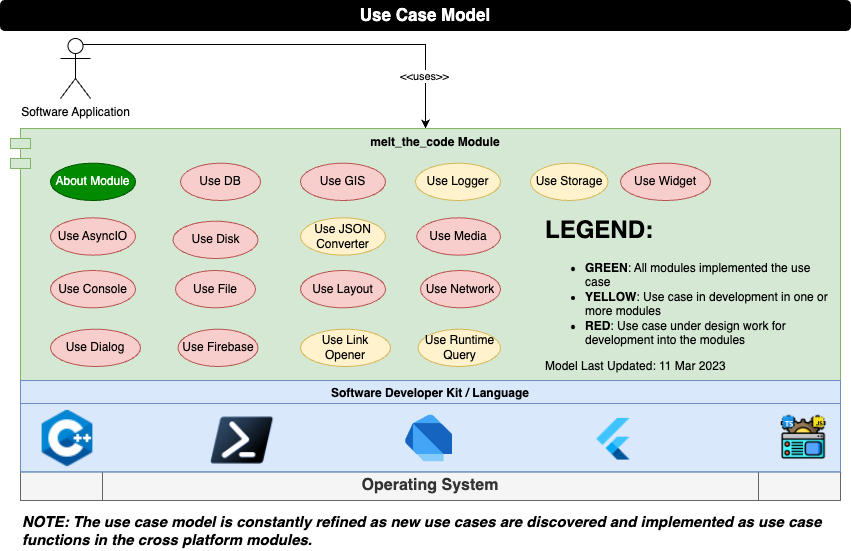

The diagram above was exported from draw.io. Its source (the exported page's mxGraphModel, read from the mxfile embedded in the PNG):
<mxGraphModel dx="1060" dy="674" grid="1" gridSize="10" guides="1" tooltips="1" connect="0" arrows="1" fold="1" page="1" pageScale="1" pageWidth="850" pageHeight="1100" background="#FFFFFF" math="0" shadow="0">
  <root>
    <mxCell id="YpPCUOMKbOIyuZWcppZw-0" />
    <mxCell id="YpPCUOMKbOIyuZWcppZw-1" parent="YpPCUOMKbOIyuZWcppZw-0" />
    <mxCell id="2qrx_30JK6_Czj3wB5Ir-2" style="edgeStyle=orthogonalEdgeStyle;rounded=0;orthogonalLoop=1;jettySize=auto;html=1;exitX=0.75;exitY=0.1;exitDx=0;exitDy=0;exitPerimeter=0;entryX=0.5;entryY=0;entryDx=0;entryDy=0;" parent="YpPCUOMKbOIyuZWcppZw-1" source="VjxJ3KoJ9CWUHwg9FyVx-0" target="VjxJ3KoJ9CWUHwg9FyVx-1" edge="1">
      <mxGeometry relative="1" as="geometry">
        <Array as="points">
          <mxPoint x="425" y="44" />
        </Array>
      </mxGeometry>
    </mxCell>
    <mxCell id="2qrx_30JK6_Czj3wB5Ir-5" value="&amp;lt;&amp;lt;uses&amp;gt;&amp;gt;" style="edgeLabel;html=1;align=center;verticalAlign=middle;resizable=0;points=[];" parent="2qrx_30JK6_Czj3wB5Ir-2" vertex="1" connectable="0">
      <mxGeometry x="0.7515" y="-2" relative="1" as="geometry">
        <mxPoint as="offset" />
      </mxGeometry>
    </mxCell>
    <mxCell id="VjxJ3KoJ9CWUHwg9FyVx-0" value="Software Application" style="shape=umlActor;verticalLabelPosition=bottom;verticalAlign=top;html=1;fillColor=#FFFFFF;fontSize=12;fontColor=#000000;" parent="YpPCUOMKbOIyuZWcppZw-1" vertex="1">
      <mxGeometry x="60" y="38" width="30" height="60" as="geometry" />
    </mxCell>
    <mxCell id="T921ytPAYm5udzK-y_nB-0" value="Use Case Model" style="rounded=1;whiteSpace=wrap;html=1;fillColor=#000000;fontStyle=1;fontColor=#FFFFFF;fontSize=17;" parent="YpPCUOMKbOIyuZWcppZw-1" vertex="1">
      <mxGeometry width="850" height="30" as="geometry" />
    </mxCell>
    <mxCell id="VjxJ3KoJ9CWUHwg9FyVx-1" value="melt_the_code Module" style="shape=module;align=left;spacingLeft=20;align=center;verticalAlign=top;fontStyle=1;fillColor=#d5e8d4;strokeColor=#82b366;" parent="YpPCUOMKbOIyuZWcppZw-1" vertex="1">
      <mxGeometry x="10" y="128" width="830" height="252" as="geometry" />
    </mxCell>
    <mxCell id="objs4OH33nbysAVPUnVo-11" value="" style="group" parent="YpPCUOMKbOIyuZWcppZw-1" vertex="1" connectable="0">
      <mxGeometry x="20" y="380" width="820" height="120" as="geometry" />
    </mxCell>
    <mxCell id="objs4OH33nbysAVPUnVo-12" value="&lt;b&gt;&lt;font style=&quot;font-size: 16px&quot;&gt;Operating System&lt;/font&gt;&lt;/b&gt;" style="shape=process;whiteSpace=wrap;html=1;backgroundOutline=1;fillColor=#f5f5f5;strokeColor=#666666;fontColor=#333333;" parent="objs4OH33nbysAVPUnVo-11" vertex="1">
      <mxGeometry y="90" width="820" height="30" as="geometry" />
    </mxCell>
    <mxCell id="objs4OH33nbysAVPUnVo-13" value="" style="group;fillColor=#dae8fc;strokeColor=#6c8ebf;" parent="objs4OH33nbysAVPUnVo-11" vertex="1" connectable="0">
      <mxGeometry width="820" height="91.38" as="geometry" />
    </mxCell>
    <mxCell id="objs4OH33nbysAVPUnVo-14" value="Software Developer Kit / Language" style="swimlane;fillColor=#dae8fc;strokeColor=#6c8ebf;" parent="objs4OH33nbysAVPUnVo-13" vertex="1">
      <mxGeometry width="820" height="91.38" as="geometry">
        <mxRectangle width="240" height="30" as="alternateBounds" />
      </mxGeometry>
    </mxCell>
    <mxCell id="8_NDgqMDzY5APp2edh7l-0" value="" style="shape=image;verticalLabelPosition=bottom;labelBackgroundColor=default;verticalAlign=top;aspect=fixed;imageAspect=0;image=data:image/png,(base64 omitted: 8940 chars);" parent="objs4OH33nbysAVPUnVo-14" vertex="1">
      <mxGeometry x="760" y="33.75" width="46.25" height="46.25" as="geometry" />
    </mxCell>
    <mxCell id="objs4OH33nbysAVPUnVo-15" value="" style="shape=image;verticalLabelPosition=bottom;labelBackgroundColor=default;verticalAlign=top;aspect=fixed;imageAspect=0;image=data:image/png,(base64 omitted: 840 chars);" parent="objs4OH33nbysAVPUnVo-14" vertex="1">
      <mxGeometry x="570" y="33.75" width="50" height="50" as="geometry" />
    </mxCell>
    <mxCell id="OLL2PMejlrDKsmMuTK0o-0" value="" style="shape=image;verticalLabelPosition=bottom;labelBackgroundColor=default;verticalAlign=top;aspect=fixed;imageAspect=0;image=data:image/png,(base64 omitted: 2428 chars);" parent="objs4OH33nbysAVPUnVo-11" vertex="1">
      <mxGeometry x="15" y="26" width="64" height="64" as="geometry" />
    </mxCell>
    <mxCell id="objs4OH33nbysAVPUnVo-18" value="" style="shape=image;verticalLabelPosition=bottom;labelBackgroundColor=default;verticalAlign=top;aspect=fixed;imageAspect=0;image=data:image/png,(base64 omitted: 3776 chars);" parent="objs4OH33nbysAVPUnVo-11" vertex="1">
      <mxGeometry x="190" y="36.25" width="63.33" height="47.5" as="geometry" />
    </mxCell>
    <mxCell id="8_NDgqMDzY5APp2edh7l-1" value="" style="shape=image;verticalLabelPosition=bottom;labelBackgroundColor=default;verticalAlign=top;aspect=fixed;imageAspect=0;image=data:image/png,(base64 omitted: 1432 chars);" parent="objs4OH33nbysAVPUnVo-11" vertex="1">
      <mxGeometry x="380.5" y="28.500000000000004" width="59" height="59" as="geometry" />
    </mxCell>
    <mxCell id="OLL2PMejlrDKsmMuTK0o-1" value="About Module" style="ellipse;whiteSpace=wrap;html=1;fontSize=12;fillColor=#008a00;strokeColor=#005700;fontColor=#ffffff;" parent="YpPCUOMKbOIyuZWcppZw-1" vertex="1">
      <mxGeometry x="50" y="162.67000000000002" width="85" height="37.33" as="geometry" />
    </mxCell>
    <mxCell id="objs4OH33nbysAVPUnVo-6" value="Use Dialog" style="ellipse;whiteSpace=wrap;html=1;fontSize=12;fillColor=#f8cecc;strokeColor=#b85450;" parent="YpPCUOMKbOIyuZWcppZw-1" vertex="1">
      <mxGeometry x="50" y="328.67" width="90" height="37.33" as="geometry" />
    </mxCell>
    <mxCell id="objs4OH33nbysAVPUnVo-7" value="Use Layout" style="ellipse;whiteSpace=wrap;html=1;fontSize=12;fillColor=#f8cecc;strokeColor=#b85450;" parent="YpPCUOMKbOIyuZWcppZw-1" vertex="1">
      <mxGeometry x="300" y="270" width="85" height="37.33" as="geometry" />
    </mxCell>
    <mxCell id="objs4OH33nbysAVPUnVo-8" value="Use Widget" style="ellipse;whiteSpace=wrap;html=1;fontSize=12;fillColor=#f8cecc;strokeColor=#b85450;" parent="YpPCUOMKbOIyuZWcppZw-1" vertex="1">
      <mxGeometry x="620" y="162.67000000000002" width="90" height="37.33" as="geometry" />
    </mxCell>
    <mxCell id="MzZ-NDfI8r9uqvR2CZot-0" value="Use Media" style="ellipse;whiteSpace=wrap;html=1;fontSize=12;fillColor=#f8cecc;strokeColor=#b85450;" parent="YpPCUOMKbOIyuZWcppZw-1" vertex="1">
      <mxGeometry x="416.25" y="217.32999999999998" width="83.75" height="37.33" as="geometry" />
    </mxCell>
    <mxCell id="EDAfBCEGrAzHz5sc_63x-2" value="Use Network" style="ellipse;whiteSpace=wrap;html=1;fontSize=12;fillColor=#f8cecc;strokeColor=#b85450;" parent="YpPCUOMKbOIyuZWcppZw-1" vertex="1">
      <mxGeometry x="420" y="270" width="80" height="37.33" as="geometry" />
    </mxCell>
    <mxCell id="objs4OH33nbysAVPUnVo-3" value="Use Firebase" style="ellipse;whiteSpace=wrap;html=1;fontSize=12;fillColor=#f8cecc;strokeColor=#b85450;" parent="YpPCUOMKbOIyuZWcppZw-1" vertex="1">
      <mxGeometry x="177.5" y="328.67" width="80" height="37.33" as="geometry" />
    </mxCell>
    <mxCell id="eWkP4yYkCv2eXyaAnJRa-3" value="Use GIS" style="ellipse;whiteSpace=wrap;html=1;fontSize=12;fillColor=#f8cecc;strokeColor=#b85450;" parent="YpPCUOMKbOIyuZWcppZw-1" vertex="1">
      <mxGeometry x="300" y="162.67" width="85" height="37.33" as="geometry" />
    </mxCell>
    <mxCell id="EDAfBCEGrAzHz5sc_63x-5" value="Use DB" style="ellipse;whiteSpace=wrap;html=1;fontSize=12;fillColor=#f8cecc;strokeColor=#b85450;" parent="YpPCUOMKbOIyuZWcppZw-1" vertex="1">
      <mxGeometry x="180" y="162.67" width="80" height="37.33" as="geometry" />
    </mxCell>
    <mxCell id="EDAfBCEGrAzHz5sc_63x-3" value="Use Disk" style="ellipse;whiteSpace=wrap;html=1;fontSize=12;fillColor=#f8cecc;strokeColor=#b85450;" parent="YpPCUOMKbOIyuZWcppZw-1" vertex="1">
      <mxGeometry x="172.5" y="220.67" width="85" height="37.33" as="geometry" />
    </mxCell>
    <mxCell id="EDAfBCEGrAzHz5sc_63x-6" value="Use Logger" style="ellipse;whiteSpace=wrap;html=1;fontSize=12;fillColor=#fff2cc;strokeColor=#d6b656;" parent="YpPCUOMKbOIyuZWcppZw-1" vertex="1">
      <mxGeometry x="415" y="162.67000000000007" width="85" height="37.33" as="geometry" />
    </mxCell>
    <mxCell id="EDAfBCEGrAzHz5sc_63x-0" value="Use Storage" style="ellipse;whiteSpace=wrap;html=1;fontSize=12;fillColor=#fff2cc;strokeColor=#d6b656;" parent="YpPCUOMKbOIyuZWcppZw-1" vertex="1">
      <mxGeometry x="530" y="162.67" width="77.5" height="37.33" as="geometry" />
    </mxCell>
    <mxCell id="objs4OH33nbysAVPUnVo-2" value="Use JSON Converter" style="ellipse;whiteSpace=wrap;html=1;fontSize=12;fillColor=#fff2cc;strokeColor=#d6b656;" parent="YpPCUOMKbOIyuZWcppZw-1" vertex="1">
      <mxGeometry x="300" y="217.32999999999998" width="85" height="37.33" as="geometry" />
    </mxCell>
    <mxCell id="IPIlQ6TPeBYB2tSPG19I-4" value="Use Console" style="ellipse;whiteSpace=wrap;html=1;fontSize=12;fillColor=#f8cecc;strokeColor=#b85450;" parent="YpPCUOMKbOIyuZWcppZw-1" vertex="1">
      <mxGeometry x="50" y="270" width="85" height="37.33" as="geometry" />
    </mxCell>
    <mxCell id="EDAfBCEGrAzHz5sc_63x-7" value="Use Runtime Query" style="ellipse;whiteSpace=wrap;html=1;fontSize=12;fillColor=#fff2cc;strokeColor=#d6b656;" parent="YpPCUOMKbOIyuZWcppZw-1" vertex="1">
      <mxGeometry x="417.5" y="328.67" width="82.5" height="37.33" as="geometry" />
    </mxCell>
    <mxCell id="objs4OH33nbysAVPUnVo-0" value="Use File" style="ellipse;whiteSpace=wrap;html=1;fontSize=12;fillColor=#f8cecc;strokeColor=#b85450;" parent="YpPCUOMKbOIyuZWcppZw-1" vertex="1">
      <mxGeometry x="175" y="270" width="80" height="37.33" as="geometry" />
    </mxCell>
    <mxCell id="EDAfBCEGrAzHz5sc_63x-4" value="Use AsyncIO" style="ellipse;whiteSpace=wrap;html=1;fontSize=12;fillColor=#f8cecc;strokeColor=#b85450;" parent="YpPCUOMKbOIyuZWcppZw-1" vertex="1">
      <mxGeometry x="50" y="217.33000000000004" width="85" height="37.33" as="geometry" />
    </mxCell>
    <mxCell id="OLL2PMejlrDKsmMuTK0o-6" value="&lt;h1&gt;LEGEND:&lt;/h1&gt;&lt;p&gt;&lt;/p&gt;&lt;ul&gt;&lt;li&gt;&lt;b&gt;GREEN&lt;/b&gt;: All modules implemented the use case&lt;/li&gt;&lt;li&gt;&lt;b&gt;YELLOW&lt;/b&gt;: Use case in development in one or more modules&lt;/li&gt;&lt;li&gt;&lt;b&gt;RED&lt;/b&gt;: Use case under design work for development into the modules&lt;/li&gt;&lt;/ul&gt;&lt;div&gt;Model Last Updated: 11 Mar 2023&lt;/div&gt;&lt;p&gt;&lt;/p&gt;" style="text;html=1;strokeColor=none;fillColor=none;spacing=5;spacingTop=-20;whiteSpace=wrap;overflow=hidden;rounded=0;" parent="YpPCUOMKbOIyuZWcppZw-1" vertex="1">
      <mxGeometry x="540" y="210" width="300" height="170" as="geometry" />
    </mxCell>
    <mxCell id="8_NDgqMDzY5APp2edh7l-3" value="Use Link Opener" style="ellipse;whiteSpace=wrap;html=1;fontSize=12;fillColor=#fff2cc;strokeColor=#d6b656;" parent="YpPCUOMKbOIyuZWcppZw-1" vertex="1">
      <mxGeometry x="300" y="328.67" width="90" height="37.33" as="geometry" />
    </mxCell>
    <mxCell id="8_NDgqMDzY5APp2edh7l-4" value="&lt;i&gt;NOTE: The use case model is constantly refined as new use cases are discovered and implemented as use case functions in the cross platform modules.&amp;nbsp;&lt;/i&gt;" style="text;html=1;strokeColor=none;fillColor=none;align=left;verticalAlign=middle;whiteSpace=wrap;rounded=0;fontStyle=1;fontSize=15;" parent="YpPCUOMKbOIyuZWcppZw-1" vertex="1">
      <mxGeometry x="20" y="510" width="820" height="40" as="geometry" />
    </mxCell>
  </root>
</mxGraphModel>